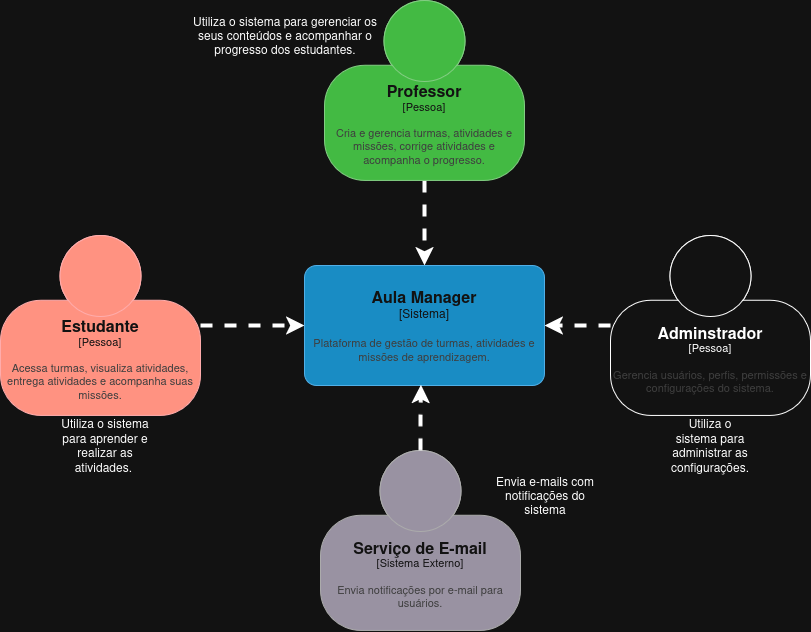

The diagram above was exported from draw.io. Its source (the exported page's mxGraphModel, read from the mxfile embedded in the PNG):
<mxGraphModel dx="2005" dy="663" grid="1" gridSize="10" guides="1" tooltips="1" connect="1" arrows="1" fold="1" page="1" pageScale="1" pageWidth="827" pageHeight="1169" math="0" shadow="0">
  <root>
    <mxCell id="0" />
    <mxCell id="1" parent="0" />
    <mxCell id="foibfgcATseOUIFoJCqN-17" edge="1" parent="1" source="foibfgcATseOUIFoJCqN-1" style="edgeStyle=orthogonalEdgeStyle;rounded=0;orthogonalLoop=1;jettySize=auto;html=1;dashed=1;strokeWidth=4;" target="foibfgcATseOUIFoJCqN-3">
      <mxGeometry relative="1" as="geometry" />
    </mxCell>
    <object placeholders="1" c4Name="Professor" c4Type="Pessoa" c4Description="Cria e gerencia turmas, atividades e missões, corrige atividades e acompanha o progresso." label="&lt;font style=&quot;font-size: 16px&quot;&gt;&lt;b&gt;%c4Name%&lt;/b&gt;&lt;/font&gt;&lt;div&gt;[%c4Type%]&lt;/div&gt;&lt;br&gt;&lt;div&gt;&lt;font style=&quot;font-size: 11px&quot;&gt;&lt;font color=&quot;#cccccc&quot;&gt;%c4Description%&lt;/font&gt;&lt;/div&gt;" id="foibfgcATseOUIFoJCqN-1">
      <mxCell parent="1" style="html=1;fontSize=11;dashed=0;whiteSpace=wrap;fillColor=#008a00;strokeColor=#005700;fontColor=#ffffff;shape=mxgraph.c4.person2;align=center;metaEdit=1;points=[[0.5,0,0],[1,0.5,0],[1,0.75,0],[0.75,1,0],[0.5,1,0],[0.25,1,0],[0,0.75,0],[0,0.5,0]];resizable=0;" vertex="1">
        <mxGeometry height="180" width="200" x="314" y="200" as="geometry" />
      </mxCell>
    </object>
    <object placeholders="1" c4Name="Serviço de E-mail" c4Type="Sistema Externo" c4Description="Envia notificações por e-mail para usuários." label="&lt;font style=&quot;font-size: 16px&quot;&gt;&lt;b&gt;%c4Name%&lt;/b&gt;&lt;/font&gt;&lt;div&gt;[%c4Type%]&lt;/div&gt;&lt;br&gt;&lt;div&gt;&lt;font style=&quot;font-size: 11px&quot;&gt;&lt;font color=&quot;#cccccc&quot;&gt;%c4Description%&lt;/font&gt;&lt;/div&gt;" id="foibfgcATseOUIFoJCqN-2">
      <mxCell parent="1" style="html=1;fontSize=11;dashed=0;whiteSpace=wrap;fillColor=#6C6477;strokeColor=#4D4D4D;fontColor=#ffffff;shape=mxgraph.c4.person2;align=center;metaEdit=1;points=[[0.5,0,0],[1,0.5,0],[1,0.75,0],[0.75,1,0],[0.5,1,0],[0.25,1,0],[0,0.75,0],[0,0.5,0]];resizable=0;" vertex="1">
        <mxGeometry height="180" width="200" x="310" y="650" as="geometry" />
      </mxCell>
    </object>
    <object placeholders="1" c4Name="Aula Manager" c4Type="Sistema" c4Description="Plataforma de gestão de turmas, atividades e missões de aprendizagem." label="&lt;font style=&quot;font-size: 16px&quot;&gt;&lt;b&gt;%c4Name%&lt;/b&gt;&lt;/font&gt;&lt;div&gt;[%c4Type%]&lt;/div&gt;&lt;br&gt;&lt;div&gt;&lt;font style=&quot;font-size: 11px&quot;&gt;&lt;font color=&quot;#cccccc&quot;&gt;%c4Description%&lt;/font&gt;&lt;/div&gt;" id="foibfgcATseOUIFoJCqN-3">
      <mxCell parent="1" style="rounded=1;whiteSpace=wrap;html=1;labelBackgroundColor=none;fillColor=#1ba1e2;align=center;arcSize=10;strokeColor=#006EAF;metaEdit=1;resizable=0;points=[[0.25,0,0],[0.5,0,0],[0.75,0,0],[1,0.25,0],[1,0.5,0],[1,0.75,0],[0.75,1,0],[0.5,1,0],[0.25,1,0],[0,0.75,0],[0,0.5,0],[0,0.25,0]];fontColor=#ffffff;" vertex="1">
        <mxGeometry height="120" width="240" x="294" y="465" as="geometry" />
      </mxCell>
    </object>
    <mxCell id="foibfgcATseOUIFoJCqN-8" edge="1" parent="1" source="foibfgcATseOUIFoJCqN-4" style="edgeStyle=orthogonalEdgeStyle;rounded=0;orthogonalLoop=1;jettySize=auto;html=1;dashed=1;strokeWidth=4;" target="foibfgcATseOUIFoJCqN-3">
      <mxGeometry relative="1" as="geometry" />
    </mxCell>
    <object placeholders="1" c4Name="Estudante" c4Type="Pessoa" c4Description="Acessa turmas, visualiza atividades, entrega atividades e acompanha suas missões." label="&lt;font style=&quot;font-size: 16px&quot;&gt;&lt;b&gt;%c4Name%&lt;/b&gt;&lt;/font&gt;&lt;div&gt;[%c4Type%]&lt;/div&gt;&lt;br&gt;&lt;div&gt;&lt;font style=&quot;font-size: 11px&quot;&gt;&lt;font color=&quot;#cccccc&quot;&gt;%c4Description%&lt;/font&gt;&lt;/div&gt;" id="foibfgcATseOUIFoJCqN-4">
      <mxCell parent="1" style="html=1;fontSize=11;dashed=0;whiteSpace=wrap;shape=mxgraph.c4.person2;align=center;metaEdit=1;points=[[0.5,0,0],[1,0.5,0],[1,0.75,0],[0.75,1,0],[0.5,1,0],[0.25,1,0],[0,0.75,0],[0,0.5,0]];resizable=0;fillColor=#e51400;fontColor=#ffffff;strokeColor=#B20000;" vertex="1">
        <mxGeometry height="180" width="200" x="-10" y="435" as="geometry" />
      </mxCell>
    </object>
    <mxCell id="foibfgcATseOUIFoJCqN-10" edge="1" parent="1" source="foibfgcATseOUIFoJCqN-5" style="edgeStyle=orthogonalEdgeStyle;rounded=0;orthogonalLoop=1;jettySize=auto;html=1;dashed=1;strokeWidth=4;" target="foibfgcATseOUIFoJCqN-3">
      <mxGeometry relative="1" as="geometry" />
    </mxCell>
    <object placeholders="1" c4Name="Adminstrador" c4Type="Pessoa" c4Description="Gerencia usuários, perfis, permissões e configurações do sistema. " label="&lt;font style=&quot;font-size: 16px&quot;&gt;&lt;b&gt;%c4Name%&lt;/b&gt;&lt;/font&gt;&lt;div&gt;[%c4Type%]&lt;/div&gt;&lt;br&gt;&lt;div&gt;&lt;font style=&quot;font-size: 11px&quot;&gt;&lt;font color=&quot;#cccccc&quot;&gt;%c4Description%&lt;/font&gt;&lt;/div&gt;" id="foibfgcATseOUIFoJCqN-5">
      <mxCell parent="1" style="html=1;fontSize=11;dashed=0;whiteSpace=wrap;shape=mxgraph.c4.person2;align=center;metaEdit=1;points=[[0.5,0,0],[1,0.5,0],[1,0.75,0],[0.75,1,0],[0.5,1,0],[0.25,1,0],[0,0.75,0],[0,0.5,0]];resizable=0;" vertex="1">
        <mxGeometry height="180" width="200" x="600" y="435" as="geometry" />
      </mxCell>
    </object>
    <mxCell id="foibfgcATseOUIFoJCqN-9" parent="1" style="text;html=1;whiteSpace=wrap;strokeColor=none;fillColor=none;align=center;verticalAlign=middle;rounded=0;" value="Utiliza o sistema para aprender e realizar as atividades.&amp;nbsp;" vertex="1">
      <mxGeometry height="30" width="110" x="40" y="630" as="geometry" />
    </mxCell>
    <mxCell id="foibfgcATseOUIFoJCqN-11" parent="1" style="text;html=1;whiteSpace=wrap;strokeColor=none;fillColor=none;align=center;verticalAlign=middle;rounded=0;" value="Utiliza o sistema para administrar as configurações." vertex="1">
      <mxGeometry height="30" width="60" x="670" y="630" as="geometry" />
    </mxCell>
    <mxCell id="foibfgcATseOUIFoJCqN-13" edge="1" parent="1" source="foibfgcATseOUIFoJCqN-2" style="edgeStyle=orthogonalEdgeStyle;rounded=0;orthogonalLoop=1;jettySize=auto;html=1;entryX=0.485;entryY=0.993;entryDx=0;entryDy=0;entryPerimeter=0;dashed=1;strokeWidth=4;" target="foibfgcATseOUIFoJCqN-3">
      <mxGeometry relative="1" as="geometry" />
    </mxCell>
    <mxCell id="foibfgcATseOUIFoJCqN-14" parent="1" style="text;html=1;whiteSpace=wrap;strokeColor=none;fillColor=none;align=center;verticalAlign=middle;rounded=0;" value="Envia e-mails com notificações do sistema" vertex="1">
      <mxGeometry height="30" width="110" x="480" y="680" as="geometry" />
    </mxCell>
    <mxCell id="foibfgcATseOUIFoJCqN-18" parent="1" style="text;html=1;whiteSpace=wrap;strokeColor=none;fillColor=none;align=center;verticalAlign=middle;rounded=0;" value="Utiliza o sistema para gerenciar os seus conteúdos e acompanhar o progresso dos estudantes." vertex="1">
      <mxGeometry height="30" width="190" x="180" y="220" as="geometry" />
    </mxCell>
  </root>
</mxGraphModel>